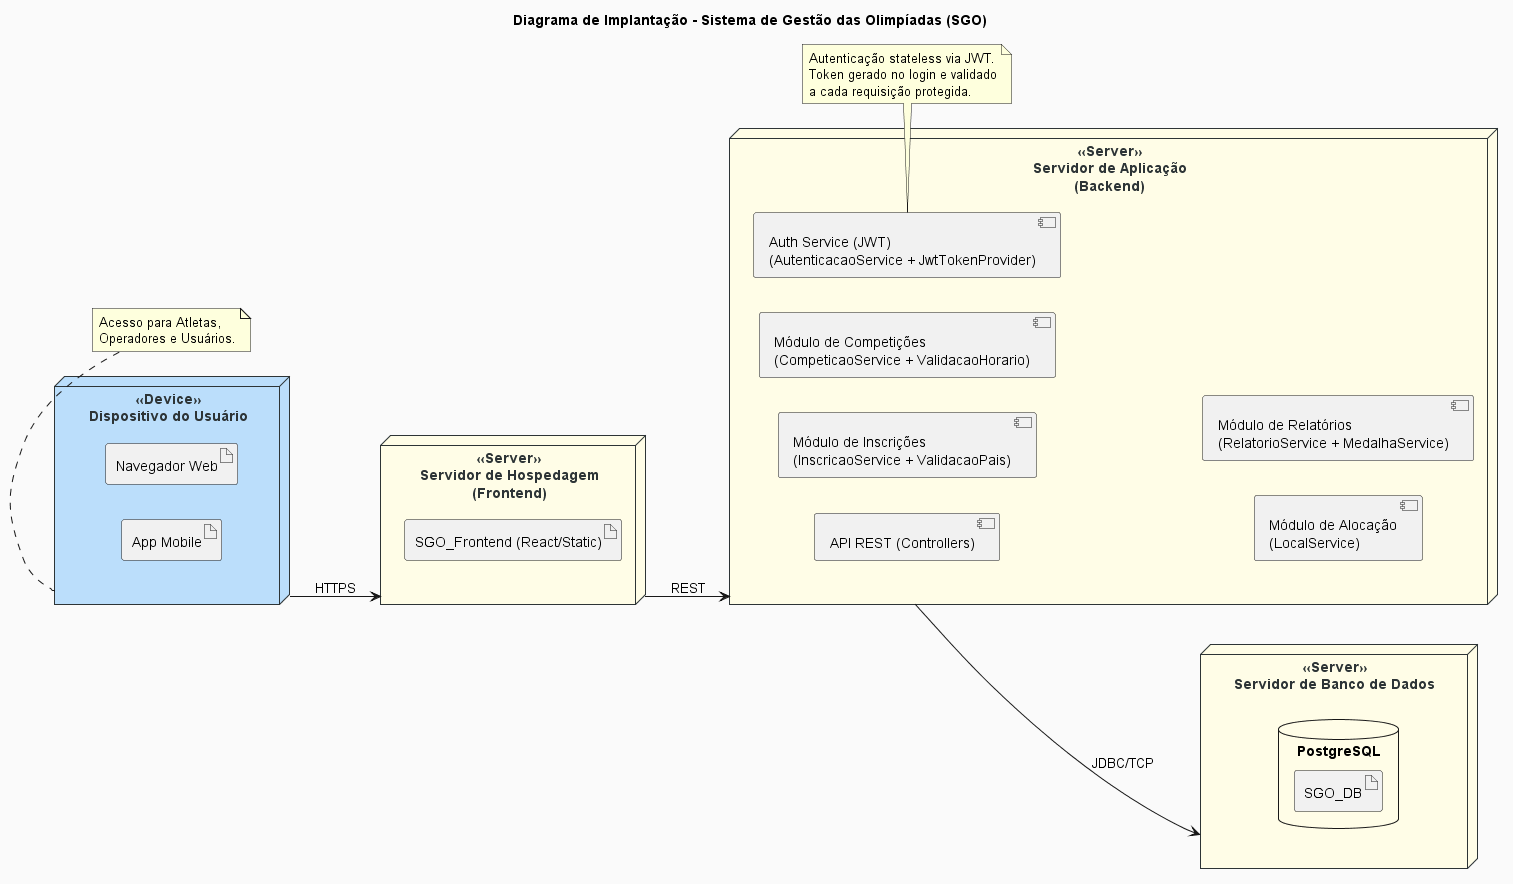

The diagram above was rendered by PlantUML. Its source (embedded in the PNG):
@startuml diagramadeimplantacao
title Diagrama de Implantação - Sistema de Gestão das Olimpíadas (SGO)

left to right direction

skinparam backgroundColor #FAFAFA
skinparam node {
  BackgroundColor #FFFDE7
  BorderColor #2D3436
  FontColor #2D3436
  FontStyle bold
}

' =========================
' DISPOSITIVO DO USUÁRIO
' =========================

node "Dispositivo do Usuário" <<Device>> as Device #BBDEFB {
  artifact "Navegador Web" as Browser
  artifact "App Mobile" as MobileApp
}

note bottom of Device
  Acesso para Atletas,
  Operadores e Usuários.
end note

' =========================
' SERVIDOR DE HOSPEDAGEM (FRONTEND)
' =========================

node "Servidor de Hospedagem\n(Frontend)" <<Server>> as FrontendServer #FFFDE7 {
  artifact "SGO_Frontend (React/Static)" as FrontendApp
}

' =========================
' SERVIDOR DE APLICAÇÃO (BACKEND)
' =========================

node "Servidor de Aplicação\n(Backend)" <<Server>> as BackendServer #FFFDE7 {
  component "API REST (Controllers)" as APIRest
  component "Módulo de Inscrições\n(InscricaoService + ValidacaoPais)" as ModInsc
  component "Módulo de Competições\n(CompeticaoService + ValidacaoHorario)" as ModComp
  component "Módulo de Alocação\n(LocalService)" as ModAloc
  component "Módulo de Relatórios\n(RelatorioService + MedalhaService)" as ModRel
  component "Auth Service (JWT)\n(AutenticacaoService + JwtTokenProvider)" as ModAuth
}

note bottom of ModAuth
  Autenticação stateless via JWT.
  Token gerado no login e validado
  a cada requisição protegida.
end note

' =========================
' SERVIDOR DE BANCO DE DADOS
' =========================

node "Servidor de Banco de Dados" <<Server>> as DBServer #FFFDE7 {
  database "PostgreSQL" as PostgreSQL {
    artifact "SGO_DB" as SGODB
  }
}

' =========================
' CONEXÕES
' =========================

Device --> FrontendServer : HTTPS
FrontendServer --> BackendServer : REST
BackendServer --> DBServer : JDBC/TCP

@enduml